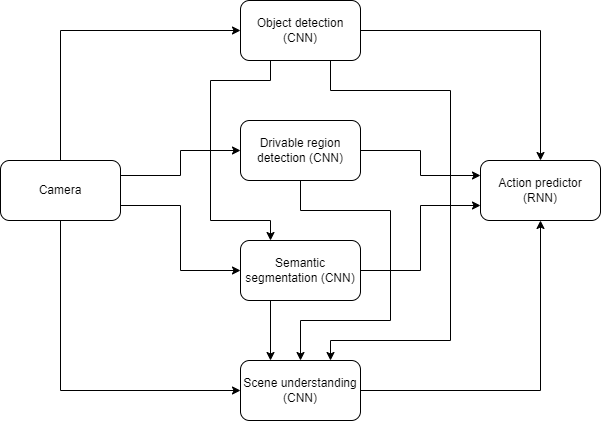

The diagram above was exported from draw.io. Its source (the exported page's mxGraphModel, read from the mxfile embedded in the PNG):
<mxGraphModel dx="882" dy="539" grid="1" gridSize="10" guides="1" tooltips="1" connect="1" arrows="1" fold="1" page="1" pageScale="1" pageWidth="850" pageHeight="1100" math="0" shadow="0">
  <root>
    <mxCell id="0" />
    <mxCell id="1" parent="0" />
    <mxCell id="gA3msrivuShUspyyZ1Eh-7" style="edgeStyle=orthogonalEdgeStyle;rounded=0;orthogonalLoop=1;jettySize=auto;html=1;exitX=0.5;exitY=0;exitDx=0;exitDy=0;entryX=0;entryY=0.5;entryDx=0;entryDy=0;" parent="1" source="gA3msrivuShUspyyZ1Eh-1" target="gA3msrivuShUspyyZ1Eh-2" edge="1">
      <mxGeometry relative="1" as="geometry" />
    </mxCell>
    <mxCell id="gA3msrivuShUspyyZ1Eh-8" style="edgeStyle=orthogonalEdgeStyle;rounded=0;orthogonalLoop=1;jettySize=auto;html=1;exitX=0.5;exitY=1;exitDx=0;exitDy=0;entryX=0;entryY=0.5;entryDx=0;entryDy=0;" parent="1" source="gA3msrivuShUspyyZ1Eh-1" target="gA3msrivuShUspyyZ1Eh-5" edge="1">
      <mxGeometry relative="1" as="geometry" />
    </mxCell>
    <mxCell id="gA3msrivuShUspyyZ1Eh-9" style="edgeStyle=orthogonalEdgeStyle;rounded=0;orthogonalLoop=1;jettySize=auto;html=1;exitX=1;exitY=0.25;exitDx=0;exitDy=0;entryX=0;entryY=0.5;entryDx=0;entryDy=0;" parent="1" source="gA3msrivuShUspyyZ1Eh-1" target="gA3msrivuShUspyyZ1Eh-3" edge="1">
      <mxGeometry relative="1" as="geometry" />
    </mxCell>
    <mxCell id="gA3msrivuShUspyyZ1Eh-10" style="edgeStyle=orthogonalEdgeStyle;rounded=0;orthogonalLoop=1;jettySize=auto;html=1;exitX=1;exitY=0.75;exitDx=0;exitDy=0;entryX=0;entryY=0.5;entryDx=0;entryDy=0;" parent="1" source="gA3msrivuShUspyyZ1Eh-1" target="gA3msrivuShUspyyZ1Eh-4" edge="1">
      <mxGeometry relative="1" as="geometry" />
    </mxCell>
    <mxCell id="gA3msrivuShUspyyZ1Eh-1" value="Camera" style="rounded=1;whiteSpace=wrap;html=1;" parent="1" vertex="1">
      <mxGeometry x="40" y="240" width="120" height="60" as="geometry" />
    </mxCell>
    <mxCell id="gA3msrivuShUspyyZ1Eh-11" style="edgeStyle=orthogonalEdgeStyle;rounded=0;orthogonalLoop=1;jettySize=auto;html=1;exitX=1;exitY=0.5;exitDx=0;exitDy=0;entryX=0.5;entryY=0;entryDx=0;entryDy=0;" parent="1" source="gA3msrivuShUspyyZ1Eh-2" target="gA3msrivuShUspyyZ1Eh-6" edge="1">
      <mxGeometry relative="1" as="geometry" />
    </mxCell>
    <mxCell id="tPK2Mq6t89WK87lzQH8p-6" style="edgeStyle=orthogonalEdgeStyle;rounded=0;orthogonalLoop=1;jettySize=auto;html=1;exitX=0.25;exitY=1;exitDx=0;exitDy=0;entryX=0.25;entryY=0;entryDx=0;entryDy=0;" edge="1" parent="1" source="gA3msrivuShUspyyZ1Eh-2" target="gA3msrivuShUspyyZ1Eh-4">
      <mxGeometry relative="1" as="geometry">
        <Array as="points">
          <mxPoint x="310" y="160" />
          <mxPoint x="250" y="160" />
          <mxPoint x="250" y="300" />
          <mxPoint x="310" y="300" />
        </Array>
      </mxGeometry>
    </mxCell>
    <mxCell id="tPK2Mq6t89WK87lzQH8p-9" style="edgeStyle=orthogonalEdgeStyle;rounded=0;orthogonalLoop=1;jettySize=auto;html=1;exitX=0.75;exitY=1;exitDx=0;exitDy=0;entryX=0.75;entryY=0;entryDx=0;entryDy=0;" edge="1" parent="1" source="gA3msrivuShUspyyZ1Eh-2" target="gA3msrivuShUspyyZ1Eh-5">
      <mxGeometry relative="1" as="geometry">
        <Array as="points">
          <mxPoint x="370" y="170" />
          <mxPoint x="490" y="170" />
          <mxPoint x="490" y="420" />
          <mxPoint x="370" y="420" />
        </Array>
      </mxGeometry>
    </mxCell>
    <mxCell id="gA3msrivuShUspyyZ1Eh-2" value="Object detection (CNN)" style="rounded=1;whiteSpace=wrap;html=1;" parent="1" vertex="1">
      <mxGeometry x="280" y="80" width="120" height="60" as="geometry" />
    </mxCell>
    <mxCell id="gA3msrivuShUspyyZ1Eh-14" style="edgeStyle=orthogonalEdgeStyle;rounded=0;orthogonalLoop=1;jettySize=auto;html=1;exitX=1;exitY=0.5;exitDx=0;exitDy=0;entryX=0;entryY=0.25;entryDx=0;entryDy=0;" parent="1" source="gA3msrivuShUspyyZ1Eh-3" target="gA3msrivuShUspyyZ1Eh-6" edge="1">
      <mxGeometry relative="1" as="geometry" />
    </mxCell>
    <mxCell id="tPK2Mq6t89WK87lzQH8p-15" style="edgeStyle=orthogonalEdgeStyle;rounded=0;orthogonalLoop=1;jettySize=auto;html=1;exitX=0.5;exitY=1;exitDx=0;exitDy=0;entryX=0.5;entryY=0;entryDx=0;entryDy=0;" edge="1" parent="1" source="gA3msrivuShUspyyZ1Eh-3" target="gA3msrivuShUspyyZ1Eh-5">
      <mxGeometry relative="1" as="geometry">
        <Array as="points">
          <mxPoint x="340" y="290" />
          <mxPoint x="430" y="290" />
          <mxPoint x="430" y="400" />
          <mxPoint x="340" y="400" />
        </Array>
      </mxGeometry>
    </mxCell>
    <mxCell id="gA3msrivuShUspyyZ1Eh-3" value="Drivable region detection (CNN)" style="rounded=1;whiteSpace=wrap;html=1;" parent="1" vertex="1">
      <mxGeometry x="280" y="200" width="120" height="60" as="geometry" />
    </mxCell>
    <mxCell id="gA3msrivuShUspyyZ1Eh-13" style="edgeStyle=orthogonalEdgeStyle;rounded=0;orthogonalLoop=1;jettySize=auto;html=1;exitX=1;exitY=0.5;exitDx=0;exitDy=0;entryX=0;entryY=0.75;entryDx=0;entryDy=0;" parent="1" source="gA3msrivuShUspyyZ1Eh-4" target="gA3msrivuShUspyyZ1Eh-6" edge="1">
      <mxGeometry relative="1" as="geometry" />
    </mxCell>
    <mxCell id="tPK2Mq6t89WK87lzQH8p-7" style="edgeStyle=orthogonalEdgeStyle;rounded=0;orthogonalLoop=1;jettySize=auto;html=1;exitX=0.25;exitY=1;exitDx=0;exitDy=0;entryX=0.25;entryY=0;entryDx=0;entryDy=0;" edge="1" parent="1" source="gA3msrivuShUspyyZ1Eh-4" target="gA3msrivuShUspyyZ1Eh-5">
      <mxGeometry relative="1" as="geometry" />
    </mxCell>
    <mxCell id="gA3msrivuShUspyyZ1Eh-4" value="Semantic segmentation (CNN)" style="rounded=1;whiteSpace=wrap;html=1;" parent="1" vertex="1">
      <mxGeometry x="280" y="320" width="120" height="60" as="geometry" />
    </mxCell>
    <mxCell id="gA3msrivuShUspyyZ1Eh-12" style="edgeStyle=orthogonalEdgeStyle;rounded=0;orthogonalLoop=1;jettySize=auto;html=1;exitX=1;exitY=0.5;exitDx=0;exitDy=0;" parent="1" source="gA3msrivuShUspyyZ1Eh-5" target="gA3msrivuShUspyyZ1Eh-6" edge="1">
      <mxGeometry relative="1" as="geometry" />
    </mxCell>
    <mxCell id="gA3msrivuShUspyyZ1Eh-5" value="Scene understanding (CNN)" style="rounded=1;whiteSpace=wrap;html=1;" parent="1" vertex="1">
      <mxGeometry x="280" y="440" width="120" height="60" as="geometry" />
    </mxCell>
    <mxCell id="gA3msrivuShUspyyZ1Eh-6" value="Action predictor (RNN)" style="rounded=1;whiteSpace=wrap;html=1;" parent="1" vertex="1">
      <mxGeometry x="520" y="240" width="120" height="60" as="geometry" />
    </mxCell>
  </root>
</mxGraphModel>